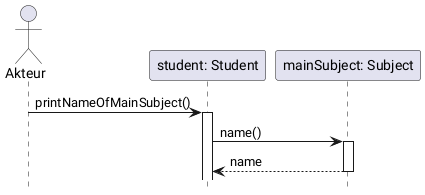

The diagram above was rendered by PlantUML. Its source (embedded in the PNG):
@startuml s3
autoactivate on 
hide footbox
actor Akteur
participant "student: Student" as Student
participant "mainSubject: Subject" as Subject


    Akteur -> Student : printNameOfMainSubject()
    Student -> Subject : name()
    return name
@enduml